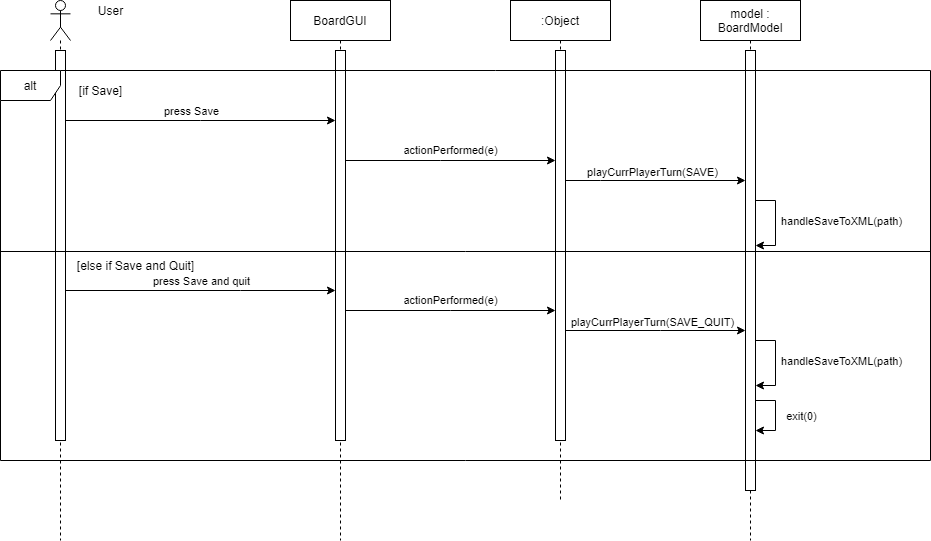

The diagram above was exported from draw.io. Its source (the exported page's mxGraphModel, read from the mxfile embedded in the PNG):
<mxGraphModel dx="1382" dy="833" grid="1" gridSize="10" guides="1" tooltips="1" connect="1" arrows="1" fold="1" page="1" pageScale="1" pageWidth="850" pageHeight="1100" math="0" shadow="0">
  <root>
    <mxCell id="nhvDGlpEtlR5_xB43X5Z-0" />
    <mxCell id="nhvDGlpEtlR5_xB43X5Z-1" parent="nhvDGlpEtlR5_xB43X5Z-0" />
    <mxCell id="nhvDGlpEtlR5_xB43X5Z-2" value="" style="shape=umlLifeline;participant=umlActor;perimeter=lifelinePerimeter;whiteSpace=wrap;html=1;container=1;collapsible=0;recursiveResize=0;verticalAlign=top;spacingTop=36;outlineConnect=0;" vertex="1" parent="nhvDGlpEtlR5_xB43X5Z-1">
      <mxGeometry x="90" y="40" width="20" height="540" as="geometry" />
    </mxCell>
    <mxCell id="nhvDGlpEtlR5_xB43X5Z-5" value="" style="html=1;points=[];perimeter=orthogonalPerimeter;" vertex="1" parent="nhvDGlpEtlR5_xB43X5Z-2">
      <mxGeometry x="5" y="50" width="10" height="390" as="geometry" />
    </mxCell>
    <mxCell id="nhvDGlpEtlR5_xB43X5Z-3" value="BoardGUI" style="shape=umlLifeline;perimeter=lifelinePerimeter;whiteSpace=wrap;html=1;container=1;collapsible=0;recursiveResize=0;outlineConnect=0;" vertex="1" parent="nhvDGlpEtlR5_xB43X5Z-1">
      <mxGeometry x="330" y="40" width="100" height="540" as="geometry" />
    </mxCell>
    <mxCell id="nhvDGlpEtlR5_xB43X5Z-6" value="" style="html=1;points=[];perimeter=orthogonalPerimeter;" vertex="1" parent="nhvDGlpEtlR5_xB43X5Z-3">
      <mxGeometry x="45" y="50" width="10" height="390" as="geometry" />
    </mxCell>
    <mxCell id="nhvDGlpEtlR5_xB43X5Z-4" value="model : BoardModel" style="shape=umlLifeline;perimeter=lifelinePerimeter;whiteSpace=wrap;html=1;container=1;collapsible=0;recursiveResize=0;outlineConnect=0;" vertex="1" parent="nhvDGlpEtlR5_xB43X5Z-1">
      <mxGeometry x="740" y="40" width="100" height="540" as="geometry" />
    </mxCell>
    <mxCell id="nhvDGlpEtlR5_xB43X5Z-7" value="" style="html=1;points=[];perimeter=orthogonalPerimeter;" vertex="1" parent="nhvDGlpEtlR5_xB43X5Z-4">
      <mxGeometry x="45" y="50" width="10" height="440" as="geometry" />
    </mxCell>
    <mxCell id="nhvDGlpEtlR5_xB43X5Z-17" style="edgeStyle=orthogonalEdgeStyle;rounded=0;orthogonalLoop=1;jettySize=auto;html=1;endArrow=classic;endFill=1;" edge="1" parent="nhvDGlpEtlR5_xB43X5Z-4" source="nhvDGlpEtlR5_xB43X5Z-7" target="nhvDGlpEtlR5_xB43X5Z-7">
      <mxGeometry relative="1" as="geometry">
        <Array as="points">
          <mxPoint x="75" y="200" />
          <mxPoint x="75" y="245" />
        </Array>
      </mxGeometry>
    </mxCell>
    <mxCell id="nhvDGlpEtlR5_xB43X5Z-18" value="handleSaveToXML(path)" style="edgeLabel;html=1;align=center;verticalAlign=middle;resizable=0;points=[];" vertex="1" connectable="0" parent="nhvDGlpEtlR5_xB43X5Z-17">
      <mxGeometry x="-0.2706" y="1" relative="1" as="geometry">
        <mxPoint x="64" y="9" as="offset" />
      </mxGeometry>
    </mxCell>
    <mxCell id="nhvDGlpEtlR5_xB43X5Z-25" style="edgeStyle=orthogonalEdgeStyle;rounded=0;orthogonalLoop=1;jettySize=auto;html=1;endArrow=classic;endFill=1;" edge="1" parent="nhvDGlpEtlR5_xB43X5Z-4">
      <mxGeometry relative="1" as="geometry">
        <mxPoint x="55" y="340" as="sourcePoint" />
        <mxPoint x="55" y="385" as="targetPoint" />
        <Array as="points">
          <mxPoint x="75" y="340" />
          <mxPoint x="75" y="385" />
        </Array>
      </mxGeometry>
    </mxCell>
    <mxCell id="nhvDGlpEtlR5_xB43X5Z-26" value="handleSaveToXML(path)" style="edgeLabel;html=1;align=center;verticalAlign=middle;resizable=0;points=[];" vertex="1" connectable="0" parent="nhvDGlpEtlR5_xB43X5Z-25">
      <mxGeometry x="-0.2706" y="1" relative="1" as="geometry">
        <mxPoint x="64" y="9" as="offset" />
      </mxGeometry>
    </mxCell>
    <mxCell id="nhvDGlpEtlR5_xB43X5Z-27" style="edgeStyle=orthogonalEdgeStyle;rounded=0;orthogonalLoop=1;jettySize=auto;html=1;endArrow=classic;endFill=1;" edge="1" parent="nhvDGlpEtlR5_xB43X5Z-4">
      <mxGeometry relative="1" as="geometry">
        <mxPoint x="55" y="400" as="sourcePoint" />
        <mxPoint x="55" y="430" as="targetPoint" />
        <Array as="points">
          <mxPoint x="75" y="400" />
          <mxPoint x="75" y="430" />
          <mxPoint x="55" y="430" />
        </Array>
      </mxGeometry>
    </mxCell>
    <mxCell id="nhvDGlpEtlR5_xB43X5Z-28" value="exit(0)" style="edgeLabel;html=1;align=center;verticalAlign=middle;resizable=0;points=[];" vertex="1" connectable="0" parent="nhvDGlpEtlR5_xB43X5Z-27">
      <mxGeometry x="-0.2706" y="1" relative="1" as="geometry">
        <mxPoint x="24" y="9" as="offset" />
      </mxGeometry>
    </mxCell>
    <mxCell id="nhvDGlpEtlR5_xB43X5Z-8" style="edgeStyle=orthogonalEdgeStyle;rounded=0;orthogonalLoop=1;jettySize=auto;html=1;endArrow=classic;endFill=1;" edge="1" parent="nhvDGlpEtlR5_xB43X5Z-1" source="nhvDGlpEtlR5_xB43X5Z-5" target="nhvDGlpEtlR5_xB43X5Z-6">
      <mxGeometry relative="1" as="geometry">
        <Array as="points">
          <mxPoint x="240" y="160" />
          <mxPoint x="240" y="160" />
        </Array>
      </mxGeometry>
    </mxCell>
    <mxCell id="nhvDGlpEtlR5_xB43X5Z-9" value="press Save" style="edgeLabel;html=1;align=center;verticalAlign=middle;resizable=0;points=[];" vertex="1" connectable="0" parent="nhvDGlpEtlR5_xB43X5Z-8">
      <mxGeometry x="-0.3704" y="3" relative="1" as="geometry">
        <mxPoint x="40" y="-7" as="offset" />
      </mxGeometry>
    </mxCell>
    <mxCell id="nhvDGlpEtlR5_xB43X5Z-10" value=":Object" style="shape=umlLifeline;perimeter=lifelinePerimeter;whiteSpace=wrap;html=1;container=1;collapsible=0;recursiveResize=0;outlineConnect=0;" vertex="1" parent="nhvDGlpEtlR5_xB43X5Z-1">
      <mxGeometry x="550" y="40" width="100" height="500" as="geometry" />
    </mxCell>
    <mxCell id="nhvDGlpEtlR5_xB43X5Z-11" value="" style="html=1;points=[];perimeter=orthogonalPerimeter;" vertex="1" parent="nhvDGlpEtlR5_xB43X5Z-10">
      <mxGeometry x="45" y="50" width="10" height="390" as="geometry" />
    </mxCell>
    <mxCell id="nhvDGlpEtlR5_xB43X5Z-12" value="actionPerformed(e)" style="edgeStyle=orthogonalEdgeStyle;rounded=0;orthogonalLoop=1;jettySize=auto;html=1;endArrow=classic;endFill=1;" edge="1" parent="nhvDGlpEtlR5_xB43X5Z-1" source="nhvDGlpEtlR5_xB43X5Z-6" target="nhvDGlpEtlR5_xB43X5Z-11">
      <mxGeometry y="10" relative="1" as="geometry">
        <Array as="points">
          <mxPoint x="480" y="200" />
          <mxPoint x="480" y="200" />
        </Array>
        <mxPoint as="offset" />
      </mxGeometry>
    </mxCell>
    <mxCell id="nhvDGlpEtlR5_xB43X5Z-15" style="edgeStyle=orthogonalEdgeStyle;rounded=0;orthogonalLoop=1;jettySize=auto;html=1;endArrow=classic;endFill=1;" edge="1" parent="nhvDGlpEtlR5_xB43X5Z-1" source="nhvDGlpEtlR5_xB43X5Z-11" target="nhvDGlpEtlR5_xB43X5Z-7">
      <mxGeometry relative="1" as="geometry">
        <Array as="points">
          <mxPoint x="640" y="220" />
          <mxPoint x="640" y="220" />
        </Array>
      </mxGeometry>
    </mxCell>
    <mxCell id="nhvDGlpEtlR5_xB43X5Z-16" value="playCurrPlayerTurn(SAVE)" style="edgeLabel;html=1;align=center;verticalAlign=middle;resizable=0;points=[];" vertex="1" connectable="0" parent="nhvDGlpEtlR5_xB43X5Z-15">
      <mxGeometry x="-0.3" relative="1" as="geometry">
        <mxPoint x="23" y="-9" as="offset" />
      </mxGeometry>
    </mxCell>
    <mxCell id="nhvDGlpEtlR5_xB43X5Z-20" style="edgeStyle=orthogonalEdgeStyle;rounded=0;orthogonalLoop=1;jettySize=auto;html=1;endArrow=classic;endFill=1;" edge="1" parent="nhvDGlpEtlR5_xB43X5Z-1" source="nhvDGlpEtlR5_xB43X5Z-5" target="nhvDGlpEtlR5_xB43X5Z-6">
      <mxGeometry relative="1" as="geometry">
        <Array as="points">
          <mxPoint x="280" y="330" />
          <mxPoint x="280" y="330" />
        </Array>
      </mxGeometry>
    </mxCell>
    <mxCell id="nhvDGlpEtlR5_xB43X5Z-21" value="press Save and quit" style="edgeLabel;html=1;align=center;verticalAlign=middle;resizable=0;points=[];" vertex="1" connectable="0" parent="nhvDGlpEtlR5_xB43X5Z-20">
      <mxGeometry x="0.237" y="1" relative="1" as="geometry">
        <mxPoint x="-32" y="-9" as="offset" />
      </mxGeometry>
    </mxCell>
    <mxCell id="nhvDGlpEtlR5_xB43X5Z-22" value="actionPerformed(e)" style="edgeStyle=orthogonalEdgeStyle;rounded=0;orthogonalLoop=1;jettySize=auto;html=1;endArrow=classic;endFill=1;" edge="1" parent="nhvDGlpEtlR5_xB43X5Z-1" source="nhvDGlpEtlR5_xB43X5Z-6" target="nhvDGlpEtlR5_xB43X5Z-11">
      <mxGeometry y="10" relative="1" as="geometry">
        <mxPoint x="380" y="360" as="sourcePoint" />
        <mxPoint x="590" y="360" as="targetPoint" />
        <Array as="points">
          <mxPoint x="490" y="350" />
          <mxPoint x="490" y="350" />
        </Array>
        <mxPoint as="offset" />
      </mxGeometry>
    </mxCell>
    <mxCell id="nhvDGlpEtlR5_xB43X5Z-23" style="edgeStyle=orthogonalEdgeStyle;rounded=0;orthogonalLoop=1;jettySize=auto;html=1;endArrow=classic;endFill=1;" edge="1" parent="nhvDGlpEtlR5_xB43X5Z-1" source="nhvDGlpEtlR5_xB43X5Z-11" target="nhvDGlpEtlR5_xB43X5Z-7">
      <mxGeometry relative="1" as="geometry">
        <mxPoint x="600" y="370" as="sourcePoint" />
        <mxPoint x="780" y="370" as="targetPoint" />
        <Array as="points">
          <mxPoint x="700" y="370" />
          <mxPoint x="700" y="370" />
        </Array>
      </mxGeometry>
    </mxCell>
    <mxCell id="nhvDGlpEtlR5_xB43X5Z-24" value="playCurrPlayerTurn(SAVE_QUIT)" style="edgeLabel;html=1;align=center;verticalAlign=middle;resizable=0;points=[];" vertex="1" connectable="0" parent="nhvDGlpEtlR5_xB43X5Z-23">
      <mxGeometry x="-0.3" relative="1" as="geometry">
        <mxPoint x="23" y="-9" as="offset" />
      </mxGeometry>
    </mxCell>
    <mxCell id="nhvDGlpEtlR5_xB43X5Z-29" value="User" style="text;html=1;align=center;verticalAlign=middle;resizable=0;points=[];autosize=1;strokeColor=none;fillColor=none;" vertex="1" parent="nhvDGlpEtlR5_xB43X5Z-1">
      <mxGeometry x="130" y="40" width="40" height="20" as="geometry" />
    </mxCell>
    <mxCell id="nhvDGlpEtlR5_xB43X5Z-31" value="[if Save]" style="text;html=1;align=center;verticalAlign=middle;resizable=0;points=[];autosize=1;strokeColor=none;fillColor=none;" vertex="1" parent="nhvDGlpEtlR5_xB43X5Z-1">
      <mxGeometry x="110" y="120" width="60" height="20" as="geometry" />
    </mxCell>
    <mxCell id="nhvDGlpEtlR5_xB43X5Z-32" value="[else if Save and Quit]" style="text;html=1;align=center;verticalAlign=middle;resizable=0;points=[];autosize=1;strokeColor=none;fillColor=none;" vertex="1" parent="nhvDGlpEtlR5_xB43X5Z-1">
      <mxGeometry x="110" y="295" width="130" height="20" as="geometry" />
    </mxCell>
    <mxCell id="nhvDGlpEtlR5_xB43X5Z-33" value="" style="line;strokeWidth=1;fillColor=none;align=left;verticalAlign=middle;spacingTop=-1;spacingLeft=3;spacingRight=3;rotatable=0;labelPosition=right;points=[];portConstraint=eastwest;" vertex="1" parent="nhvDGlpEtlR5_xB43X5Z-1">
      <mxGeometry x="40" y="287" width="930" height="8" as="geometry" />
    </mxCell>
    <mxCell id="nhvDGlpEtlR5_xB43X5Z-30" value="alt" style="shape=umlFrame;whiteSpace=wrap;html=1;" vertex="1" parent="nhvDGlpEtlR5_xB43X5Z-1">
      <mxGeometry x="40" y="110" width="930" height="390" as="geometry" />
    </mxCell>
  </root>
</mxGraphModel>